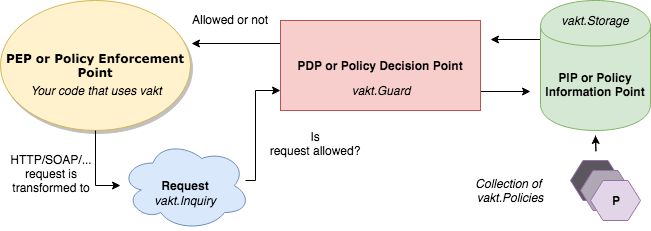

The diagram above was exported from draw.io. Its source (the exported page's mxGraphModel, read from the mxfile embedded in the PNG):
<mxGraphModel dx="890" dy="607" grid="1" gridSize="10" guides="1" tooltips="1" connect="1" arrows="1" fold="1" page="1" pageScale="1" pageWidth="1100" pageHeight="850" background="#ffffff" math="0" shadow="0">
  <root>
    <mxCell id="0" />
    <mxCell id="1" parent="0" />
    <mxCell id="T2va2Yfo9yJl1msJWG7M-10" value="" style="edgeStyle=orthogonalEdgeStyle;rounded=0;orthogonalLoop=1;jettySize=auto;html=1;" edge="1" parent="1">
      <mxGeometry relative="1" as="geometry">
        <mxPoint x="265" y="320" as="sourcePoint" />
        <mxPoint x="300" y="230" as="targetPoint" />
        <Array as="points">
          <mxPoint x="275" y="320" />
          <mxPoint x="275" y="230" />
          <mxPoint x="295" y="230" />
        </Array>
      </mxGeometry>
    </mxCell>
    <mxCell id="1ea317790d2ca983-1" value="&lt;span&gt;&lt;b&gt;PEP or Policy Enforcement Point&lt;/b&gt;&lt;/span&gt;&lt;br&gt;" style="ellipse;whiteSpace=wrap;html=1;rounded=0;shadow=1;comic=0;labelBackgroundColor=none;strokeColor=#d6b656;strokeWidth=1;fillColor=#fff2cc;fontFamily=Verdana;fontSize=12;align=center;" parent="1" vertex="1">
      <mxGeometry x="20" y="140" width="190" height="130" as="geometry" />
    </mxCell>
    <mxCell id="T2va2Yfo9yJl1msJWG7M-36" style="edgeStyle=orthogonalEdgeStyle;rounded=0;orthogonalLoop=1;jettySize=auto;html=1;exitX=0;exitY=0.25;exitDx=0;exitDy=0;entryX=1.005;entryY=0.331;entryDx=0;entryDy=0;entryPerimeter=0;" edge="1" parent="1" source="T2va2Yfo9yJl1msJWG7M-7" target="1ea317790d2ca983-1">
      <mxGeometry relative="1" as="geometry">
        <mxPoint x="220" y="183" as="targetPoint" />
      </mxGeometry>
    </mxCell>
    <mxCell id="T2va2Yfo9yJl1msJWG7M-38" style="edgeStyle=orthogonalEdgeStyle;rounded=0;orthogonalLoop=1;jettySize=auto;html=1;exitX=1;exitY=0.75;exitDx=0;exitDy=0;" edge="1" parent="1" source="T2va2Yfo9yJl1msJWG7M-7">
      <mxGeometry relative="1" as="geometry">
        <mxPoint x="550" y="231" as="targetPoint" />
        <Array as="points">
          <mxPoint x="500" y="231" />
        </Array>
      </mxGeometry>
    </mxCell>
    <mxCell id="T2va2Yfo9yJl1msJWG7M-7" value="&lt;span&gt;&lt;b&gt;PDP or Policy Decision Point&lt;/b&gt;&lt;/span&gt;" style="rounded=0;whiteSpace=wrap;html=1;fillColor=#f8cecc;strokeColor=#b85450;" vertex="1" parent="1">
      <mxGeometry x="300" y="160" width="200" height="90" as="geometry" />
    </mxCell>
    <mxCell id="T2va2Yfo9yJl1msJWG7M-42" style="edgeStyle=orthogonalEdgeStyle;rounded=0;orthogonalLoop=1;jettySize=auto;html=1;exitX=0;exitY=0.3;exitDx=0;exitDy=0;" edge="1" parent="1" source="T2va2Yfo9yJl1msJWG7M-8">
      <mxGeometry relative="1" as="geometry">
        <mxPoint x="510" y="179" as="targetPoint" />
      </mxGeometry>
    </mxCell>
    <mxCell id="T2va2Yfo9yJl1msJWG7M-8" value="&lt;span&gt;&lt;b&gt;PIP or Policy Information Point&lt;/b&gt;&lt;/span&gt;" style="shape=cylinder;whiteSpace=wrap;html=1;boundedLbl=1;backgroundOutline=1;fillColor=#d5e8d4;strokeColor=#82b366;" vertex="1" parent="1">
      <mxGeometry x="560" y="140" width="110" height="130" as="geometry" />
    </mxCell>
    <mxCell id="T2va2Yfo9yJl1msJWG7M-12" value="&lt;b&gt;Request&lt;/b&gt;&lt;br&gt;" style="ellipse;shape=cloud;whiteSpace=wrap;html=1;fillColor=#dae8fc;strokeColor=#6c8ebf;" vertex="1" parent="1">
      <mxGeometry x="140" y="280" width="130" height="90" as="geometry" />
    </mxCell>
    <mxCell id="T2va2Yfo9yJl1msJWG7M-13" value="" style="edgeStyle=orthogonalEdgeStyle;rounded=0;orthogonalLoop=1;jettySize=auto;html=1;entryX=0;entryY=0.5;entryDx=0;entryDy=0;" edge="1" parent="1" source="1ea317790d2ca983-1" target="T2va2Yfo9yJl1msJWG7M-12">
      <mxGeometry relative="1" as="geometry">
        <mxPoint x="210" y="210" as="sourcePoint" />
        <mxPoint x="260" y="395" as="targetPoint" />
      </mxGeometry>
    </mxCell>
    <mxCell id="T2va2Yfo9yJl1msJWG7M-15" value="" style="shape=hexagon;perimeter=hexagonPerimeter2;whiteSpace=wrap;html=1;fillColor=#5C575E;strokeColor=#9673a6;" vertex="1" parent="1">
      <mxGeometry x="590" y="300" width="50" height="40" as="geometry" />
    </mxCell>
    <mxCell id="T2va2Yfo9yJl1msJWG7M-18" value="" style="endArrow=classic;html=1;" edge="1" parent="1">
      <mxGeometry width="50" height="50" relative="1" as="geometry">
        <mxPoint x="615" y="275" as="sourcePoint" />
        <mxPoint x="615" y="275" as="targetPoint" />
        <Array as="points">
          <mxPoint x="615.5" y="295" />
        </Array>
      </mxGeometry>
    </mxCell>
    <mxCell id="T2va2Yfo9yJl1msJWG7M-20" value="" style="shape=hexagon;perimeter=hexagonPerimeter2;whiteSpace=wrap;html=1;fillColor=#B0A7B5;strokeColor=#9673a6;" vertex="1" parent="1">
      <mxGeometry x="600" y="310" width="50" height="40" as="geometry" />
    </mxCell>
    <mxCell id="T2va2Yfo9yJl1msJWG7M-21" value="&lt;b&gt;P&lt;/b&gt;" style="shape=hexagon;perimeter=hexagonPerimeter2;whiteSpace=wrap;html=1;fillColor=#e1d5e7;strokeColor=#9673a6;" vertex="1" parent="1">
      <mxGeometry x="610" y="320" width="50" height="40" as="geometry" />
    </mxCell>
    <mxCell id="T2va2Yfo9yJl1msJWG7M-23" value="Collection of &lt;br&gt;vakt.Policies" style="text;html=1;strokeColor=none;fillColor=none;align=center;verticalAlign=middle;whiteSpace=wrap;rounded=0;fontStyle=2" vertex="1" parent="1">
      <mxGeometry x="470" y="320" width="120" height="20" as="geometry" />
    </mxCell>
    <mxCell id="T2va2Yfo9yJl1msJWG7M-27" value="&lt;i&gt;vakt.Storage&lt;/i&gt;" style="text;html=1;strokeColor=none;fillColor=none;align=center;verticalAlign=middle;whiteSpace=wrap;rounded=0;" vertex="1" parent="1">
      <mxGeometry x="595" y="150" width="40" height="20" as="geometry" />
    </mxCell>
    <mxCell id="T2va2Yfo9yJl1msJWG7M-29" value="vakt.Guard&lt;br&gt;" style="text;html=1;strokeColor=none;fillColor=none;align=center;verticalAlign=middle;whiteSpace=wrap;rounded=0;fontStyle=2" vertex="1" parent="1">
      <mxGeometry x="380" y="220" width="40" height="20" as="geometry" />
    </mxCell>
    <mxCell id="T2va2Yfo9yJl1msJWG7M-30" value="&lt;i&gt;vakt.Inquiry&lt;/i&gt;&lt;br&gt;" style="text;html=1;strokeColor=none;fillColor=none;align=center;verticalAlign=middle;whiteSpace=wrap;rounded=0;" vertex="1" parent="1">
      <mxGeometry x="185" y="330" width="40" height="20" as="geometry" />
    </mxCell>
    <mxCell id="T2va2Yfo9yJl1msJWG7M-31" value="&lt;i&gt;Your code that uses vakt&lt;/i&gt;&lt;br&gt;" style="text;html=1;strokeColor=none;fillColor=none;align=center;verticalAlign=middle;whiteSpace=wrap;rounded=0;" vertex="1" parent="1">
      <mxGeometry x="35" y="220" width="160" height="20" as="geometry" />
    </mxCell>
    <mxCell id="T2va2Yfo9yJl1msJWG7M-32" value="HTTP/SOAP/... request is transformed to&lt;br&gt;&lt;br&gt;" style="text;html=1;strokeColor=none;fillColor=none;align=center;verticalAlign=middle;whiteSpace=wrap;rounded=0;" vertex="1" parent="1">
      <mxGeometry x="51" y="310" width="40" height="20" as="geometry" />
    </mxCell>
    <mxCell id="T2va2Yfo9yJl1msJWG7M-43" value="Allowed or not&lt;br&gt;" style="text;html=1;resizable=0;points=[];autosize=1;align=left;verticalAlign=top;spacingTop=-4;" vertex="1" parent="1">
      <mxGeometry x="210" y="150" width="90" height="20" as="geometry" />
    </mxCell>
    <mxCell id="T2va2Yfo9yJl1msJWG7M-44" value="Is request&amp;nbsp;allowed?&lt;br&gt;&lt;br&gt;" style="text;html=1;strokeColor=none;fillColor=none;align=center;verticalAlign=middle;whiteSpace=wrap;rounded=0;" vertex="1" parent="1">
      <mxGeometry x="290" y="280" width="90" height="20" as="geometry" />
    </mxCell>
  </root>
</mxGraphModel>